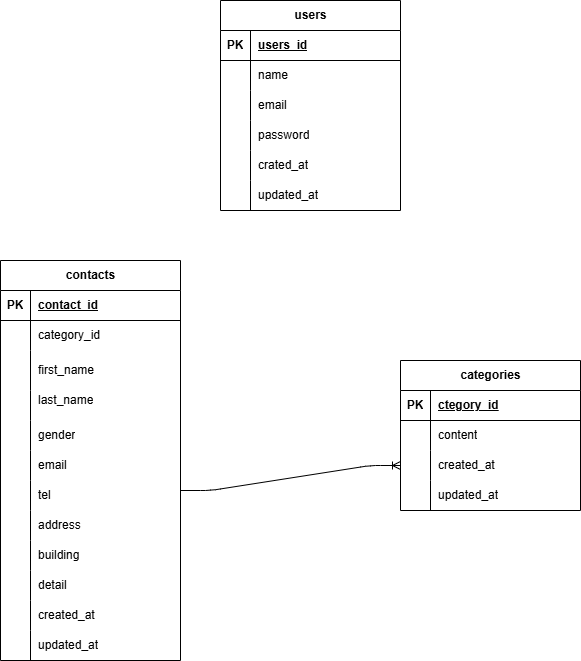

The diagram above was exported from draw.io. Its source (the exported page's mxGraphModel, read from the mxfile embedded in the PNG):
<mxGraphModel dx="871" dy="719" grid="1" gridSize="10" guides="1" tooltips="1" connect="1" arrows="1" fold="1" page="1" pageScale="1" pageWidth="827" pageHeight="1169" math="0" shadow="0">
  <root>
    <mxCell id="0" />
    <mxCell id="1" parent="0" />
    <mxCell id="2" value="contacts" style="shape=table;startSize=30;container=1;collapsible=1;childLayout=tableLayout;fixedRows=1;rowLines=0;fontStyle=1;align=center;resizeLast=1;html=1;columnLines=1;" parent="1" vertex="1">
      <mxGeometry x="90" y="610" width="180" height="400" as="geometry">
        <mxRectangle x="90" y="610" width="90" height="30" as="alternateBounds" />
      </mxGeometry>
    </mxCell>
    <mxCell id="3" value="" style="shape=tableRow;horizontal=0;startSize=0;swimlaneHead=0;swimlaneBody=0;fillColor=none;collapsible=0;dropTarget=0;points=[[0,0.5],[1,0.5]];portConstraint=eastwest;top=0;left=0;right=0;bottom=1;" parent="2" vertex="1">
      <mxGeometry y="30" width="180" height="30" as="geometry" />
    </mxCell>
    <mxCell id="4" value="PK" style="shape=partialRectangle;connectable=0;fillColor=none;top=0;left=0;bottom=0;right=0;fontStyle=1;overflow=hidden;whiteSpace=wrap;html=1;" parent="3" vertex="1">
      <mxGeometry width="30" height="30" as="geometry">
        <mxRectangle width="30" height="30" as="alternateBounds" />
      </mxGeometry>
    </mxCell>
    <mxCell id="5" value="contact_id" style="shape=partialRectangle;connectable=0;fillColor=none;top=0;left=0;bottom=0;right=0;align=left;spacingLeft=6;fontStyle=5;overflow=hidden;whiteSpace=wrap;html=1;" parent="3" vertex="1">
      <mxGeometry x="30" width="150" height="30" as="geometry">
        <mxRectangle width="150" height="30" as="alternateBounds" />
      </mxGeometry>
    </mxCell>
    <mxCell id="6" value="" style="shape=tableRow;horizontal=0;startSize=0;swimlaneHead=0;swimlaneBody=0;fillColor=none;collapsible=0;dropTarget=0;points=[[0,0.5],[1,0.5]];portConstraint=eastwest;top=0;left=0;right=0;bottom=0;" parent="2" vertex="1">
      <mxGeometry y="60" width="180" height="30" as="geometry" />
    </mxCell>
    <mxCell id="7" value="" style="shape=partialRectangle;connectable=0;fillColor=none;top=0;left=0;bottom=0;right=0;editable=1;overflow=hidden;whiteSpace=wrap;html=1;" parent="6" vertex="1">
      <mxGeometry width="30" height="30" as="geometry">
        <mxRectangle width="30" height="30" as="alternateBounds" />
      </mxGeometry>
    </mxCell>
    <mxCell id="8" value="category_id" style="shape=partialRectangle;connectable=0;fillColor=none;top=0;left=0;bottom=0;right=0;align=left;spacingLeft=6;overflow=hidden;whiteSpace=wrap;html=1;" parent="6" vertex="1">
      <mxGeometry x="30" width="150" height="30" as="geometry">
        <mxRectangle width="150" height="30" as="alternateBounds" />
      </mxGeometry>
    </mxCell>
    <mxCell id="9" value="" style="shape=tableRow;horizontal=0;startSize=0;swimlaneHead=0;swimlaneBody=0;fillColor=none;collapsible=0;dropTarget=0;points=[[0,0.5],[1,0.5]];portConstraint=eastwest;top=0;left=0;right=0;bottom=0;" parent="2" vertex="1">
      <mxGeometry y="90" width="180" height="40" as="geometry" />
    </mxCell>
    <mxCell id="10" value="" style="shape=partialRectangle;connectable=0;fillColor=none;top=0;left=0;bottom=0;right=0;editable=1;overflow=hidden;whiteSpace=wrap;html=1;" parent="9" vertex="1">
      <mxGeometry width="30" height="40" as="geometry">
        <mxRectangle width="30" height="40" as="alternateBounds" />
      </mxGeometry>
    </mxCell>
    <mxCell id="11" value="first_name" style="shape=partialRectangle;connectable=0;fillColor=none;top=0;left=0;bottom=0;right=0;align=left;spacingLeft=6;overflow=hidden;whiteSpace=wrap;html=1;" parent="9" vertex="1">
      <mxGeometry x="30" width="150" height="40" as="geometry">
        <mxRectangle width="150" height="40" as="alternateBounds" />
      </mxGeometry>
    </mxCell>
    <mxCell id="12" value="" style="shape=tableRow;horizontal=0;startSize=0;swimlaneHead=0;swimlaneBody=0;fillColor=none;collapsible=0;dropTarget=0;points=[[0,0.5],[1,0.5]];portConstraint=eastwest;top=0;left=0;right=0;bottom=0;" parent="2" vertex="1">
      <mxGeometry y="130" width="180" height="30" as="geometry" />
    </mxCell>
    <mxCell id="13" value="" style="shape=partialRectangle;connectable=0;fillColor=none;top=0;left=0;bottom=0;right=0;editable=1;overflow=hidden;whiteSpace=wrap;html=1;" parent="12" vertex="1">
      <mxGeometry width="30" height="30" as="geometry">
        <mxRectangle width="30" height="30" as="alternateBounds" />
      </mxGeometry>
    </mxCell>
    <mxCell id="14" value="last_name&lt;div&gt;&lt;br&gt;&lt;/div&gt;" style="shape=partialRectangle;connectable=0;fillColor=none;top=0;left=0;bottom=0;right=0;align=left;spacingLeft=6;overflow=hidden;whiteSpace=wrap;html=1;" parent="12" vertex="1">
      <mxGeometry x="30" width="150" height="30" as="geometry">
        <mxRectangle width="150" height="30" as="alternateBounds" />
      </mxGeometry>
    </mxCell>
    <mxCell id="19" value="" style="shape=tableRow;horizontal=0;startSize=0;swimlaneHead=0;swimlaneBody=0;fillColor=none;collapsible=0;dropTarget=0;points=[[0,0.5],[1,0.5]];portConstraint=eastwest;top=0;left=0;right=0;bottom=0;" parent="2" vertex="1">
      <mxGeometry y="160" width="180" height="30" as="geometry" />
    </mxCell>
    <mxCell id="20" value="" style="shape=partialRectangle;connectable=0;fillColor=none;top=0;left=0;bottom=0;right=0;editable=1;overflow=hidden;whiteSpace=wrap;html=1;" parent="19" vertex="1">
      <mxGeometry width="30" height="30" as="geometry">
        <mxRectangle width="30" height="30" as="alternateBounds" />
      </mxGeometry>
    </mxCell>
    <mxCell id="21" value="&lt;div&gt;gender&lt;/div&gt;" style="shape=partialRectangle;connectable=0;fillColor=none;top=0;left=0;bottom=0;right=0;align=left;spacingLeft=6;overflow=hidden;whiteSpace=wrap;html=1;" parent="19" vertex="1">
      <mxGeometry x="30" width="150" height="30" as="geometry">
        <mxRectangle width="150" height="30" as="alternateBounds" />
      </mxGeometry>
    </mxCell>
    <mxCell id="22" value="" style="shape=tableRow;horizontal=0;startSize=0;swimlaneHead=0;swimlaneBody=0;fillColor=none;collapsible=0;dropTarget=0;points=[[0,0.5],[1,0.5]];portConstraint=eastwest;top=0;left=0;right=0;bottom=0;" parent="2" vertex="1">
      <mxGeometry y="190" width="180" height="30" as="geometry" />
    </mxCell>
    <mxCell id="23" value="" style="shape=partialRectangle;connectable=0;fillColor=none;top=0;left=0;bottom=0;right=0;editable=1;overflow=hidden;whiteSpace=wrap;html=1;" parent="22" vertex="1">
      <mxGeometry width="30" height="30" as="geometry">
        <mxRectangle width="30" height="30" as="alternateBounds" />
      </mxGeometry>
    </mxCell>
    <mxCell id="24" value="email" style="shape=partialRectangle;connectable=0;fillColor=none;top=0;left=0;bottom=0;right=0;align=left;spacingLeft=6;overflow=hidden;whiteSpace=wrap;html=1;" parent="22" vertex="1">
      <mxGeometry x="30" width="150" height="30" as="geometry">
        <mxRectangle width="150" height="30" as="alternateBounds" />
      </mxGeometry>
    </mxCell>
    <mxCell id="25" value="" style="shape=tableRow;horizontal=0;startSize=0;swimlaneHead=0;swimlaneBody=0;fillColor=none;collapsible=0;dropTarget=0;points=[[0,0.5],[1,0.5]];portConstraint=eastwest;top=0;left=0;right=0;bottom=0;" parent="2" vertex="1">
      <mxGeometry y="220" width="180" height="30" as="geometry" />
    </mxCell>
    <mxCell id="26" value="" style="shape=partialRectangle;connectable=0;fillColor=none;top=0;left=0;bottom=0;right=0;editable=1;overflow=hidden;whiteSpace=wrap;html=1;" parent="25" vertex="1">
      <mxGeometry width="30" height="30" as="geometry">
        <mxRectangle width="30" height="30" as="alternateBounds" />
      </mxGeometry>
    </mxCell>
    <mxCell id="27" value="tel" style="shape=partialRectangle;connectable=0;fillColor=none;top=0;left=0;bottom=0;right=0;align=left;spacingLeft=6;overflow=hidden;whiteSpace=wrap;html=1;" parent="25" vertex="1">
      <mxGeometry x="30" width="150" height="30" as="geometry">
        <mxRectangle width="150" height="30" as="alternateBounds" />
      </mxGeometry>
    </mxCell>
    <mxCell id="28" value="" style="shape=tableRow;horizontal=0;startSize=0;swimlaneHead=0;swimlaneBody=0;fillColor=none;collapsible=0;dropTarget=0;points=[[0,0.5],[1,0.5]];portConstraint=eastwest;top=0;left=0;right=0;bottom=0;" parent="2" vertex="1">
      <mxGeometry y="250" width="180" height="30" as="geometry" />
    </mxCell>
    <mxCell id="29" value="" style="shape=partialRectangle;connectable=0;fillColor=none;top=0;left=0;bottom=0;right=0;editable=1;overflow=hidden;whiteSpace=wrap;html=1;" parent="28" vertex="1">
      <mxGeometry width="30" height="30" as="geometry">
        <mxRectangle width="30" height="30" as="alternateBounds" />
      </mxGeometry>
    </mxCell>
    <mxCell id="30" value="&lt;div&gt;address&lt;/div&gt;" style="shape=partialRectangle;connectable=0;fillColor=none;top=0;left=0;bottom=0;right=0;align=left;spacingLeft=6;overflow=hidden;whiteSpace=wrap;html=1;" parent="28" vertex="1">
      <mxGeometry x="30" width="150" height="30" as="geometry">
        <mxRectangle width="150" height="30" as="alternateBounds" />
      </mxGeometry>
    </mxCell>
    <mxCell id="31" value="" style="shape=tableRow;horizontal=0;startSize=0;swimlaneHead=0;swimlaneBody=0;fillColor=none;collapsible=0;dropTarget=0;points=[[0,0.5],[1,0.5]];portConstraint=eastwest;top=0;left=0;right=0;bottom=0;" parent="2" vertex="1">
      <mxGeometry y="280" width="180" height="30" as="geometry" />
    </mxCell>
    <mxCell id="32" value="" style="shape=partialRectangle;connectable=0;fillColor=none;top=0;left=0;bottom=0;right=0;editable=1;overflow=hidden;whiteSpace=wrap;html=1;" parent="31" vertex="1">
      <mxGeometry width="30" height="30" as="geometry">
        <mxRectangle width="30" height="30" as="alternateBounds" />
      </mxGeometry>
    </mxCell>
    <mxCell id="33" value="&lt;div&gt;building&lt;/div&gt;" style="shape=partialRectangle;connectable=0;fillColor=none;top=0;left=0;bottom=0;right=0;align=left;spacingLeft=6;overflow=hidden;whiteSpace=wrap;html=1;" parent="31" vertex="1">
      <mxGeometry x="30" width="150" height="30" as="geometry">
        <mxRectangle width="150" height="30" as="alternateBounds" />
      </mxGeometry>
    </mxCell>
    <mxCell id="34" value="" style="shape=tableRow;horizontal=0;startSize=0;swimlaneHead=0;swimlaneBody=0;fillColor=none;collapsible=0;dropTarget=0;points=[[0,0.5],[1,0.5]];portConstraint=eastwest;top=0;left=0;right=0;bottom=0;" parent="2" vertex="1">
      <mxGeometry y="310" width="180" height="30" as="geometry" />
    </mxCell>
    <mxCell id="35" value="" style="shape=partialRectangle;connectable=0;fillColor=none;top=0;left=0;bottom=0;right=0;editable=1;overflow=hidden;whiteSpace=wrap;html=1;" parent="34" vertex="1">
      <mxGeometry width="30" height="30" as="geometry">
        <mxRectangle width="30" height="30" as="alternateBounds" />
      </mxGeometry>
    </mxCell>
    <mxCell id="36" value="&lt;div&gt;detail&lt;/div&gt;" style="shape=partialRectangle;connectable=0;fillColor=none;top=0;left=0;bottom=0;right=0;align=left;spacingLeft=6;overflow=hidden;whiteSpace=wrap;html=1;" parent="34" vertex="1">
      <mxGeometry x="30" width="150" height="30" as="geometry">
        <mxRectangle width="150" height="30" as="alternateBounds" />
      </mxGeometry>
    </mxCell>
    <mxCell id="37" value="" style="shape=tableRow;horizontal=0;startSize=0;swimlaneHead=0;swimlaneBody=0;fillColor=none;collapsible=0;dropTarget=0;points=[[0,0.5],[1,0.5]];portConstraint=eastwest;top=0;left=0;right=0;bottom=0;" parent="2" vertex="1">
      <mxGeometry y="340" width="180" height="30" as="geometry" />
    </mxCell>
    <mxCell id="38" value="" style="shape=partialRectangle;connectable=0;fillColor=none;top=0;left=0;bottom=0;right=0;editable=1;overflow=hidden;whiteSpace=wrap;html=1;" parent="37" vertex="1">
      <mxGeometry width="30" height="30" as="geometry">
        <mxRectangle width="30" height="30" as="alternateBounds" />
      </mxGeometry>
    </mxCell>
    <mxCell id="39" value="&lt;div&gt;created_at&lt;/div&gt;" style="shape=partialRectangle;connectable=0;fillColor=none;top=0;left=0;bottom=0;right=0;align=left;spacingLeft=6;overflow=hidden;whiteSpace=wrap;html=1;" parent="37" vertex="1">
      <mxGeometry x="30" width="150" height="30" as="geometry">
        <mxRectangle width="150" height="30" as="alternateBounds" />
      </mxGeometry>
    </mxCell>
    <mxCell id="40" value="" style="shape=tableRow;horizontal=0;startSize=0;swimlaneHead=0;swimlaneBody=0;fillColor=none;collapsible=0;dropTarget=0;points=[[0,0.5],[1,0.5]];portConstraint=eastwest;top=0;left=0;right=0;bottom=0;" parent="2" vertex="1">
      <mxGeometry y="370" width="180" height="30" as="geometry" />
    </mxCell>
    <mxCell id="41" value="" style="shape=partialRectangle;connectable=0;fillColor=none;top=0;left=0;bottom=0;right=0;editable=1;overflow=hidden;whiteSpace=wrap;html=1;" parent="40" vertex="1">
      <mxGeometry width="30" height="30" as="geometry">
        <mxRectangle width="30" height="30" as="alternateBounds" />
      </mxGeometry>
    </mxCell>
    <mxCell id="42" value="&lt;div&gt;updated_at&lt;/div&gt;" style="shape=partialRectangle;connectable=0;fillColor=none;top=0;left=0;bottom=0;right=0;align=left;spacingLeft=6;overflow=hidden;whiteSpace=wrap;html=1;" parent="40" vertex="1">
      <mxGeometry x="30" width="150" height="30" as="geometry">
        <mxRectangle width="150" height="30" as="alternateBounds" />
      </mxGeometry>
    </mxCell>
    <mxCell id="43" value="categories" style="shape=table;startSize=30;container=1;collapsible=1;childLayout=tableLayout;fixedRows=1;rowLines=0;fontStyle=1;align=center;resizeLast=1;html=1;" parent="1" vertex="1">
      <mxGeometry x="490" y="710" width="180" height="150" as="geometry" />
    </mxCell>
    <mxCell id="44" value="" style="shape=tableRow;horizontal=0;startSize=0;swimlaneHead=0;swimlaneBody=0;fillColor=none;collapsible=0;dropTarget=0;points=[[0,0.5],[1,0.5]];portConstraint=eastwest;top=0;left=0;right=0;bottom=1;" parent="43" vertex="1">
      <mxGeometry y="30" width="180" height="30" as="geometry" />
    </mxCell>
    <mxCell id="45" value="PK" style="shape=partialRectangle;connectable=0;fillColor=none;top=0;left=0;bottom=0;right=0;fontStyle=1;overflow=hidden;whiteSpace=wrap;html=1;" parent="44" vertex="1">
      <mxGeometry width="30" height="30" as="geometry">
        <mxRectangle width="30" height="30" as="alternateBounds" />
      </mxGeometry>
    </mxCell>
    <mxCell id="46" value="ctegory_id" style="shape=partialRectangle;connectable=0;fillColor=none;top=0;left=0;bottom=0;right=0;align=left;spacingLeft=6;fontStyle=5;overflow=hidden;whiteSpace=wrap;html=1;" parent="44" vertex="1">
      <mxGeometry x="30" width="150" height="30" as="geometry">
        <mxRectangle width="150" height="30" as="alternateBounds" />
      </mxGeometry>
    </mxCell>
    <mxCell id="47" value="" style="shape=tableRow;horizontal=0;startSize=0;swimlaneHead=0;swimlaneBody=0;fillColor=none;collapsible=0;dropTarget=0;points=[[0,0.5],[1,0.5]];portConstraint=eastwest;top=0;left=0;right=0;bottom=0;" parent="43" vertex="1">
      <mxGeometry y="60" width="180" height="30" as="geometry" />
    </mxCell>
    <mxCell id="48" value="" style="shape=partialRectangle;connectable=0;fillColor=none;top=0;left=0;bottom=0;right=0;editable=1;overflow=hidden;whiteSpace=wrap;html=1;" parent="47" vertex="1">
      <mxGeometry width="30" height="30" as="geometry">
        <mxRectangle width="30" height="30" as="alternateBounds" />
      </mxGeometry>
    </mxCell>
    <mxCell id="49" value="content" style="shape=partialRectangle;connectable=0;fillColor=none;top=0;left=0;bottom=0;right=0;align=left;spacingLeft=6;overflow=hidden;whiteSpace=wrap;html=1;" parent="47" vertex="1">
      <mxGeometry x="30" width="150" height="30" as="geometry">
        <mxRectangle width="150" height="30" as="alternateBounds" />
      </mxGeometry>
    </mxCell>
    <mxCell id="50" value="" style="shape=tableRow;horizontal=0;startSize=0;swimlaneHead=0;swimlaneBody=0;fillColor=none;collapsible=0;dropTarget=0;points=[[0,0.5],[1,0.5]];portConstraint=eastwest;top=0;left=0;right=0;bottom=0;" parent="43" vertex="1">
      <mxGeometry y="90" width="180" height="30" as="geometry" />
    </mxCell>
    <mxCell id="51" value="" style="shape=partialRectangle;connectable=0;fillColor=none;top=0;left=0;bottom=0;right=0;editable=1;overflow=hidden;whiteSpace=wrap;html=1;" parent="50" vertex="1">
      <mxGeometry width="30" height="30" as="geometry">
        <mxRectangle width="30" height="30" as="alternateBounds" />
      </mxGeometry>
    </mxCell>
    <mxCell id="52" value="created_at" style="shape=partialRectangle;connectable=0;fillColor=none;top=0;left=0;bottom=0;right=0;align=left;spacingLeft=6;overflow=hidden;whiteSpace=wrap;html=1;" parent="50" vertex="1">
      <mxGeometry x="30" width="150" height="30" as="geometry">
        <mxRectangle width="150" height="30" as="alternateBounds" />
      </mxGeometry>
    </mxCell>
    <mxCell id="53" value="" style="shape=tableRow;horizontal=0;startSize=0;swimlaneHead=0;swimlaneBody=0;fillColor=none;collapsible=0;dropTarget=0;points=[[0,0.5],[1,0.5]];portConstraint=eastwest;top=0;left=0;right=0;bottom=0;" parent="43" vertex="1">
      <mxGeometry y="120" width="180" height="30" as="geometry" />
    </mxCell>
    <mxCell id="54" value="" style="shape=partialRectangle;connectable=0;fillColor=none;top=0;left=0;bottom=0;right=0;editable=1;overflow=hidden;whiteSpace=wrap;html=1;" parent="53" vertex="1">
      <mxGeometry width="30" height="30" as="geometry">
        <mxRectangle width="30" height="30" as="alternateBounds" />
      </mxGeometry>
    </mxCell>
    <mxCell id="55" value="updated_at" style="shape=partialRectangle;connectable=0;fillColor=none;top=0;left=0;bottom=0;right=0;align=left;spacingLeft=6;overflow=hidden;whiteSpace=wrap;html=1;" parent="53" vertex="1">
      <mxGeometry x="30" width="150" height="30" as="geometry">
        <mxRectangle width="150" height="30" as="alternateBounds" />
      </mxGeometry>
    </mxCell>
    <mxCell id="58" value="" style="edgeStyle=entityRelationEdgeStyle;fontSize=12;html=1;endArrow=ERoneToMany;" edge="1" parent="1" target="50">
      <mxGeometry width="100" height="100" relative="1" as="geometry">
        <mxPoint x="270" y="840" as="sourcePoint" />
        <mxPoint x="480" y="770" as="targetPoint" />
        <Array as="points">
          <mxPoint x="250" y="570" />
          <mxPoint x="489" y="790" />
        </Array>
      </mxGeometry>
    </mxCell>
    <mxCell id="60" value="users" style="shape=table;startSize=30;container=1;collapsible=1;childLayout=tableLayout;fixedRows=1;rowLines=0;fontStyle=1;align=center;resizeLast=1;html=1;" vertex="1" parent="1">
      <mxGeometry x="310" y="350" width="180" height="210" as="geometry" />
    </mxCell>
    <mxCell id="61" value="" style="shape=tableRow;horizontal=0;startSize=0;swimlaneHead=0;swimlaneBody=0;fillColor=none;collapsible=0;dropTarget=0;points=[[0,0.5],[1,0.5]];portConstraint=eastwest;top=0;left=0;right=0;bottom=1;" vertex="1" parent="60">
      <mxGeometry y="30" width="180" height="30" as="geometry" />
    </mxCell>
    <mxCell id="62" value="PK" style="shape=partialRectangle;connectable=0;fillColor=none;top=0;left=0;bottom=0;right=0;fontStyle=1;overflow=hidden;whiteSpace=wrap;html=1;" vertex="1" parent="61">
      <mxGeometry width="30" height="30" as="geometry">
        <mxRectangle width="30" height="30" as="alternateBounds" />
      </mxGeometry>
    </mxCell>
    <mxCell id="63" value="users_id" style="shape=partialRectangle;connectable=0;fillColor=none;top=0;left=0;bottom=0;right=0;align=left;spacingLeft=6;fontStyle=5;overflow=hidden;whiteSpace=wrap;html=1;" vertex="1" parent="61">
      <mxGeometry x="30" width="150" height="30" as="geometry">
        <mxRectangle width="150" height="30" as="alternateBounds" />
      </mxGeometry>
    </mxCell>
    <mxCell id="64" value="" style="shape=tableRow;horizontal=0;startSize=0;swimlaneHead=0;swimlaneBody=0;fillColor=none;collapsible=0;dropTarget=0;points=[[0,0.5],[1,0.5]];portConstraint=eastwest;top=0;left=0;right=0;bottom=0;" vertex="1" parent="60">
      <mxGeometry y="60" width="180" height="30" as="geometry" />
    </mxCell>
    <mxCell id="65" value="" style="shape=partialRectangle;connectable=0;fillColor=none;top=0;left=0;bottom=0;right=0;editable=1;overflow=hidden;whiteSpace=wrap;html=1;" vertex="1" parent="64">
      <mxGeometry width="30" height="30" as="geometry">
        <mxRectangle width="30" height="30" as="alternateBounds" />
      </mxGeometry>
    </mxCell>
    <mxCell id="66" value="name" style="shape=partialRectangle;connectable=0;fillColor=none;top=0;left=0;bottom=0;right=0;align=left;spacingLeft=6;overflow=hidden;whiteSpace=wrap;html=1;" vertex="1" parent="64">
      <mxGeometry x="30" width="150" height="30" as="geometry">
        <mxRectangle width="150" height="30" as="alternateBounds" />
      </mxGeometry>
    </mxCell>
    <mxCell id="67" value="" style="shape=tableRow;horizontal=0;startSize=0;swimlaneHead=0;swimlaneBody=0;fillColor=none;collapsible=0;dropTarget=0;points=[[0,0.5],[1,0.5]];portConstraint=eastwest;top=0;left=0;right=0;bottom=0;" vertex="1" parent="60">
      <mxGeometry y="90" width="180" height="30" as="geometry" />
    </mxCell>
    <mxCell id="68" value="" style="shape=partialRectangle;connectable=0;fillColor=none;top=0;left=0;bottom=0;right=0;editable=1;overflow=hidden;whiteSpace=wrap;html=1;" vertex="1" parent="67">
      <mxGeometry width="30" height="30" as="geometry">
        <mxRectangle width="30" height="30" as="alternateBounds" />
      </mxGeometry>
    </mxCell>
    <mxCell id="69" value="email" style="shape=partialRectangle;connectable=0;fillColor=none;top=0;left=0;bottom=0;right=0;align=left;spacingLeft=6;overflow=hidden;whiteSpace=wrap;html=1;" vertex="1" parent="67">
      <mxGeometry x="30" width="150" height="30" as="geometry">
        <mxRectangle width="150" height="30" as="alternateBounds" />
      </mxGeometry>
    </mxCell>
    <mxCell id="70" value="" style="shape=tableRow;horizontal=0;startSize=0;swimlaneHead=0;swimlaneBody=0;fillColor=none;collapsible=0;dropTarget=0;points=[[0,0.5],[1,0.5]];portConstraint=eastwest;top=0;left=0;right=0;bottom=0;" vertex="1" parent="60">
      <mxGeometry y="120" width="180" height="30" as="geometry" />
    </mxCell>
    <mxCell id="71" value="" style="shape=partialRectangle;connectable=0;fillColor=none;top=0;left=0;bottom=0;right=0;editable=1;overflow=hidden;whiteSpace=wrap;html=1;" vertex="1" parent="70">
      <mxGeometry width="30" height="30" as="geometry">
        <mxRectangle width="30" height="30" as="alternateBounds" />
      </mxGeometry>
    </mxCell>
    <mxCell id="72" value="password" style="shape=partialRectangle;connectable=0;fillColor=none;top=0;left=0;bottom=0;right=0;align=left;spacingLeft=6;overflow=hidden;whiteSpace=wrap;html=1;" vertex="1" parent="70">
      <mxGeometry x="30" width="150" height="30" as="geometry">
        <mxRectangle width="150" height="30" as="alternateBounds" />
      </mxGeometry>
    </mxCell>
    <mxCell id="73" value="" style="shape=tableRow;horizontal=0;startSize=0;swimlaneHead=0;swimlaneBody=0;fillColor=none;collapsible=0;dropTarget=0;points=[[0,0.5],[1,0.5]];portConstraint=eastwest;top=0;left=0;right=0;bottom=0;" vertex="1" parent="60">
      <mxGeometry y="150" width="180" height="30" as="geometry" />
    </mxCell>
    <mxCell id="74" value="" style="shape=partialRectangle;connectable=0;fillColor=none;top=0;left=0;bottom=0;right=0;editable=1;overflow=hidden;whiteSpace=wrap;html=1;" vertex="1" parent="73">
      <mxGeometry width="30" height="30" as="geometry">
        <mxRectangle width="30" height="30" as="alternateBounds" />
      </mxGeometry>
    </mxCell>
    <mxCell id="75" value="crated_at" style="shape=partialRectangle;connectable=0;fillColor=none;top=0;left=0;bottom=0;right=0;align=left;spacingLeft=6;overflow=hidden;whiteSpace=wrap;html=1;" vertex="1" parent="73">
      <mxGeometry x="30" width="150" height="30" as="geometry">
        <mxRectangle width="150" height="30" as="alternateBounds" />
      </mxGeometry>
    </mxCell>
    <mxCell id="76" value="" style="shape=tableRow;horizontal=0;startSize=0;swimlaneHead=0;swimlaneBody=0;fillColor=none;collapsible=0;dropTarget=0;points=[[0,0.5],[1,0.5]];portConstraint=eastwest;top=0;left=0;right=0;bottom=0;" vertex="1" parent="60">
      <mxGeometry y="180" width="180" height="30" as="geometry" />
    </mxCell>
    <mxCell id="77" value="" style="shape=partialRectangle;connectable=0;fillColor=none;top=0;left=0;bottom=0;right=0;editable=1;overflow=hidden;whiteSpace=wrap;html=1;" vertex="1" parent="76">
      <mxGeometry width="30" height="30" as="geometry">
        <mxRectangle width="30" height="30" as="alternateBounds" />
      </mxGeometry>
    </mxCell>
    <mxCell id="78" value="updated_at" style="shape=partialRectangle;connectable=0;fillColor=none;top=0;left=0;bottom=0;right=0;align=left;spacingLeft=6;overflow=hidden;whiteSpace=wrap;html=1;" vertex="1" parent="76">
      <mxGeometry x="30" width="150" height="30" as="geometry">
        <mxRectangle width="150" height="30" as="alternateBounds" />
      </mxGeometry>
    </mxCell>
  </root>
</mxGraphModel>